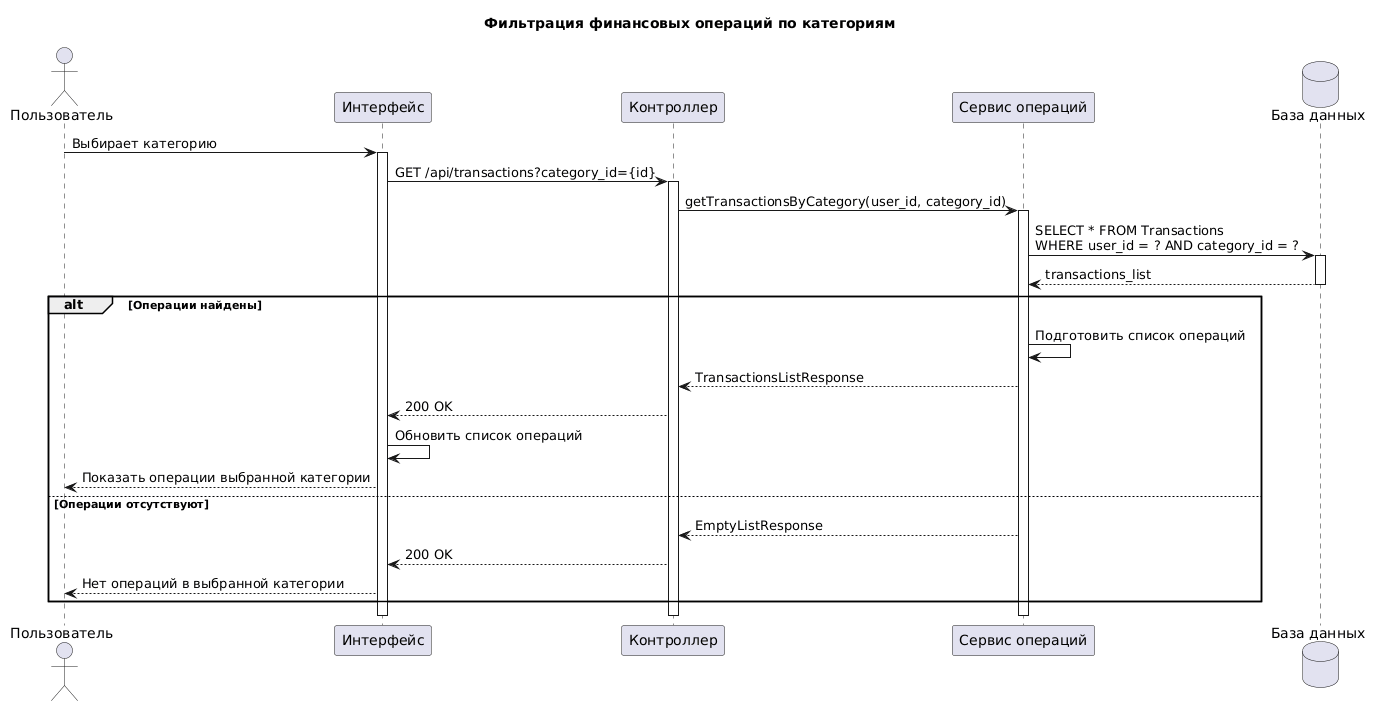

The diagram above was rendered by PlantUML. Its source (embedded in the PNG):
@startuml
title Фильтрация финансовых операций по категориям

actor "Пользователь" as User
participant "Интерфейс" as UI
participant "Контроллер" as Controller
participant "Сервис операций" as Service
database "База данных" as DB

User -> UI: Выбирает категорию
activate UI

UI -> Controller: GET /api/transactions?category_id={id}
activate Controller

Controller -> Service: getTransactionsByCategory(user_id, category_id)
activate Service

Service -> DB: SELECT * FROM Transactions\nWHERE user_id = ? AND category_id = ?
activate DB

DB --> Service: transactions_list
deactivate DB

alt Операции найдены

    Service -> Service: Подготовить список операций
    Service --> Controller: TransactionsListResponse
    Controller --> UI: 200 OK

    UI -> UI: Обновить список операций
    UI --> User: Показать операции выбранной категории

else Операции отсутствуют

    Service --> Controller: EmptyListResponse
    Controller --> UI: 200 OK
    UI --> User: Нет операций в выбранной категории

end

deactivate Service
deactivate Controller
deactivate UI
@enduml